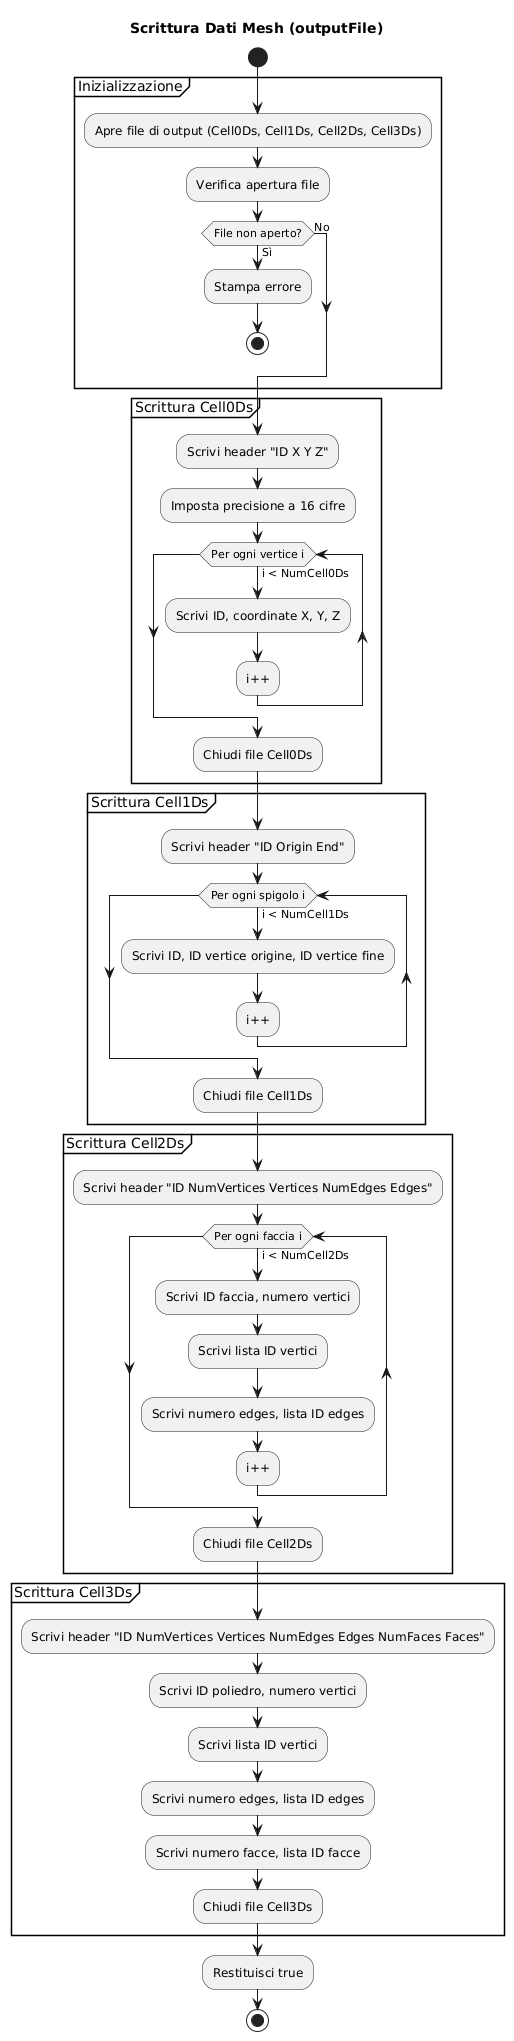

The diagram above was rendered by PlantUML. Its source (embedded in the PNG):
@startuml
title Scrittura Dati Mesh (outputFile)

start

partition "Inizializzazione" {
    :Apre file di output (Cell0Ds, Cell1Ds, Cell2Ds, Cell3Ds);
    :Verifica apertura file;
    if (File non aperto?) then (Sì)
        :Stampa errore;
        stop
    else (No)
    endif
}

partition "Scrittura Cell0Ds" {
    :Scrivi header "ID X Y Z";
    :Imposta precisione a 16 cifre;
    while (Per ogni vertice i) is (i < NumCell0Ds)
        :Scrivi ID, coordinate X, Y, Z;
        :i++;
    endwhile
    :Chiudi file Cell0Ds;
}

partition "Scrittura Cell1Ds" {
    :Scrivi header "ID Origin End";
    while (Per ogni spigolo i) is (i < NumCell1Ds)
        :Scrivi ID, ID vertice origine, ID vertice fine;
        :i++;
    endwhile
    :Chiudi file Cell1Ds;
}

partition "Scrittura Cell2Ds" {
    :Scrivi header "ID NumVertices Vertices NumEdges Edges";
    while (Per ogni faccia i) is (i < NumCell2Ds)
        :Scrivi ID faccia, numero vertici;
        :Scrivi lista ID vertici;
        :Scrivi numero edges, lista ID edges;
        :i++;
    endwhile
    :Chiudi file Cell2Ds;
}

partition "Scrittura Cell3Ds" {
    :Scrivi header "ID NumVertices Vertices NumEdges Edges NumFaces Faces";
    :Scrivi ID poliedro, numero vertici;
    :Scrivi lista ID vertici;
    :Scrivi numero edges, lista ID edges;
    :Scrivi numero facce, lista ID facce;
    :Chiudi file Cell3Ds;
}

:Restituisci true;
stop
@enduml